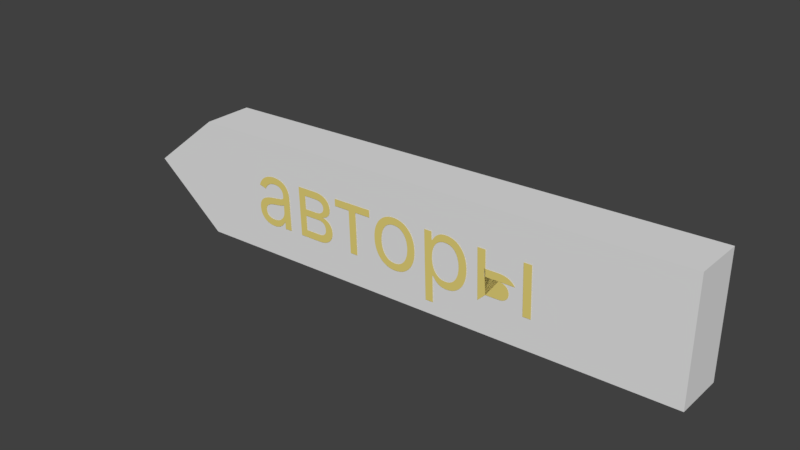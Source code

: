 # Source: menu4.blend  (saved by Blender 2.77.0; exported with 4.5.12 LTS)
import bpy
from mathutils import Matrix  # noqa: F401  (used for matrix-valued properties, if any)

bpy.ops.wm.read_factory_settings(use_empty=True)
scene = bpy.context.scene
scene.name = 'Scene'

# ---- collections
col_collection_1 = bpy.data.collections.new('Collection 1'); scene.collection.children.link(col_collection_1)

# ---- materials (node trees are filled in below, after node groups)
mat_material_002 = bpy.data.materials.new('Material.002')
mat_material_002.alpha_threshold = 0.0
mat_material_002.use_transparent_shadow = False
mat_material_002.diffuse_color = (0.8, 0.6592, 0.194, 1.0)
mat_material_002.roughness = 0.5
mat_material_002.specular_intensity = 0.1833
mat_material_001 = bpy.data.materials.new('Material.001')
mat_material_001.alpha_threshold = 0.0
mat_material_001.use_transparent_shadow = False
mat_material_001.roughness = 0.5
mat_material_001.specular_intensity = 0.03333

# ---- material node trees

# ---- world
world_world = bpy.data.worlds.new('World'); scene.world = world_world
world_world.color = (0.05088, 0.05088, 0.05088)
world_world.use_sun_shadow = False
world_world.sun_shadow_jitter_overblur = 0.0
world_world.cycles.sampling_method = 'MANUAL'

# ---- meshes
me_cube_001 = bpy.data.meshes.new('Cube.001')
me_cube_001.from_pydata([(6.185, -0.9576, 11.24), (6.185, -0.9576, 8.571), (6.185, -2.058, 11.24), (6.185, -2.058, 8.571), (-5.282, -0.9576, 10.79), (-5.282, -0.9576, 8.129), (-5.282, -2.058, 10.79), (-5.282, -2.058, 8.129), (-6.959, -2.058, 9.462), (6.185, -2.058, 9.049), (-6.959, -0.9576, 9.462), (6.185, -2.058, 9.377), (6.185, -2.058, 9.161), (6.185, -0.9576, 9.395), (6.185, -0.9576, 9.087), (6.185, -0.9576, 9.162)], [], [(2, 0, 4, 6), (7, 5, 1, 3), (2, 6, 7, 3, 9, 12, 11), (0, 2, 11, 13), (4, 0, 13, 15, 14, 1, 5), (7, 6, 8), (5, 7, 8, 10), (6, 4, 10, 8), (4, 5, 10), (12, 15, 13, 11), (14, 9, 3, 1), (9, 14, 15, 12)])
_uv = me_cube_001.uv_layers.new(name='UVMap')
_uv.uv.foreach_set('vector', [0.1553, 0.1691, 0.1553, 0.1219, 0.5419, 0.1219, 0.5419, 0.1691, 0.5419, 0.1694, 0.5419, 0.2166, 0.1553, 0.2166, 0.1553, 0.1694, 0.6897, 0.9637, 0.1036, 0.9354, 0.101, 0.587, 0.687, 0.6153, 0.6875, 0.6778, 0.6876, 0.6924, 0.6879, 0.7206, 0.7827, 0.4794, 0.7239, 0.4794, 0.7239, 0.4014, 0.7827, 0.4021, 0.5351, 0.5931, 0.5351, 0.5931, 0.5351, 0.5931, 0.5351, 0.5931, 0.5351, 0.5931, 0.5351, 0.5931, 0.5351, 0.5931, 0.101, 0.587, 0.1036, 0.9354, 0.01666, 0.7655, 0.7815, 0.3563, 0.7231, 0.3563, 0.7231, 0.4119, 0.7815, 0.4119, 0.7231, 0.4674, 0.7815, 0.4674, 0.7815, 0.4119, 0.7231, 0.4119, 0.5351, 0.5931, 0.5351, 0.5931, 0.5351, 0.5931, 0.7239, 0.3923, 0.7827, 0.3923, 0.7827, 0.4021, 0.7239, 0.4014, 0.7827, 0.3892, 0.7239, 0.3876, 0.7239, 0.3675, 0.7827, 0.3675, 0.7239, 0.3876, 0.7827, 0.3892, 0.7827, 0.3923, 0.7239, 0.3923])
me_cube_001.materials.append(mat_material_001)
me_cube_001.use_remesh_preserve_volume = False
me_cube_001.use_remesh_preserve_attributes = False
me_cube_001.use_mirror_vertex_groups = False
me_cube_001.update()

# ---- curves / text
txt_text_003 = bpy.data.curves.new('Text.003', 'FONT')
txt_text_003.dimensions = '2D'
txt_text_003.body = 'авторы'
txt_text_003.materials.append(mat_material_002)
txt_text_003.use_path_clamp = True
txt_text_003.bevel_resolution = 0

# ---- objects
ob_text_003 = bpy.data.objects.new('Text.003', txt_text_003)
ob_cube = bpy.data.objects.new('Cube', me_cube_001)

# ---- transforms, parenting, visibility, modifiers, constraints
ob_text_003.location = (-2.517, -1.344, 5.786)
ob_text_003.rotation_euler = (1.571, -0.03497, -4.7e-09)
ob_text_003.scale = (1.324, 1.324, 1.324)
ob_text_003.lineart.crease_threshold = 0.0
ob_cube.location = (0.0, 0.0, 0.0)
ob_cube.scale = (0.65, 0.65, 0.65)
ob_cube.lineart.crease_threshold = 0.0

# ---- collection membership
col_collection_1.objects.link(ob_text_003)
col_collection_1.objects.link(ob_cube)

# ---- scene / render settings (as saved in the file)
scene.frame_start = 1; scene.frame_end = 250; scene.frame_set(1)
scene.render.engine = 'BLENDER_EEVEE_NEXT'
scene.render.resolution_percentage = 50
scene.render.dither_intensity = 0.0
scene.cycles.use_denoising = False
scene.cycles.samples = 128
scene.cycles.sampling_pattern = 'TABULATED_SOBOL'
scene.cycles.light_sampling_threshold = 0.0
scene.cycles.use_adaptive_sampling = False
scene.cycles.use_light_tree = False
scene.cycles.blur_glossy = 0.0
scene.cycles.sample_clamp_indirect = 0.0
scene.view_settings.view_transform = 'Standard'
bpy.context.view_layer.update()

# ---- added for rendering (the .blend has no active camera and no usable light): camera, sun
cam_auto = bpy.data.cameras.new('AutoCamera')
cam_auto.lens = 50.0
cam_auto.sensor_width = 36.0
cam_auto.clip_end = 1000.0
ob_auto_camera = bpy.data.objects.new('AutoCamera', cam_auto)
scene.collection.objects.link(ob_auto_camera)
ob_auto_camera.location = (7.89875, -10.7637, 12.8142)
ob_auto_camera.rotation_euler = (1.09748, -7.21219e-08, 0.694738)
scene.camera = ob_auto_camera
light_auto_sun = bpy.data.lights.new('AutoSun', 'SUN')
light_auto_sun.energy = 3.0
light_auto_sun.angle = 0.0523599
ob_auto_sun = bpy.data.objects.new('AutoSun', light_auto_sun)
scene.collection.objects.link(ob_auto_sun)
ob_auto_sun.rotation_euler = (0.872665, 0.174533, 0.523599)
bpy.context.view_layer.update()
